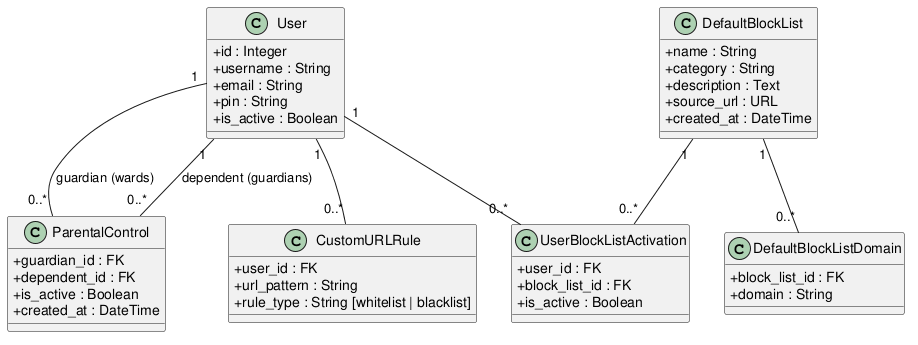

The diagram above was rendered by PlantUML. Its source (embedded in the PNG):
@startuml
skinparam classAttributeIconSize 0

class User {
  + id : Integer
  + username : String
  + email : String
  + pin : String
  + is_active : Boolean
}

class ParentalControl {
  + guardian_id : FK
  + dependent_id : FK
  + is_active : Boolean
  + created_at : DateTime
}

class DefaultBlockList {
  + name : String
  + category : String
  + description : Text
  + source_url : URL
  + created_at : DateTime
}

class DefaultBlockListDomain {
  + block_list_id : FK
  + domain : String
}

class UserBlockListActivation {
  + user_id : FK
  + block_list_id : FK
  + is_active : Boolean
}

class CustomURLRule {
  + user_id : FK
  + url_pattern : String
  + rule_type : String [whitelist | blacklist]
}

User "1" -- "0..*" ParentalControl : "guardian (wards)"
User "1" -- "0..*" ParentalControl : "dependent (guardians)"
User "1" -- "0..*" UserBlockListActivation
User "1" -- "0..*" CustomURLRule

DefaultBlockList "1" -- "0..*" DefaultBlockListDomain
DefaultBlockList "1" -- "0..*" UserBlockListActivation
@enduml